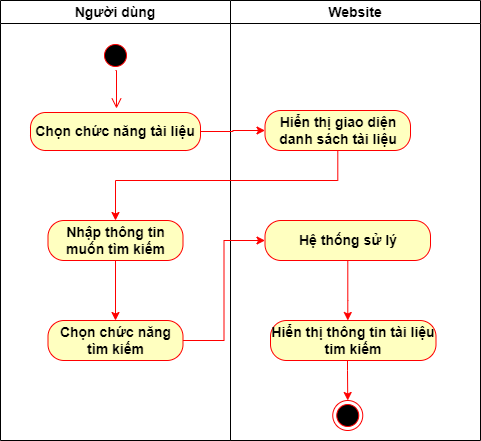

The diagram above was exported from draw.io. Its source (the exported page's mxGraphModel, read from the mxfile embedded in the PNG):
<mxGraphModel dx="2249" dy="705" grid="1" gridSize="10" guides="1" tooltips="1" connect="1" arrows="1" fold="1" page="1" pageScale="1" pageWidth="827" pageHeight="1169" math="0" shadow="0">
  <root>
    <mxCell id="0" />
    <mxCell id="1" parent="0" />
    <mxCell id="2" value="Người dùng" style="swimlane;whiteSpace=wrap;fontStyle=1;fontSize=14;" vertex="1" parent="1">
      <mxGeometry x="-30" y="120" width="230" height="440" as="geometry" />
    </mxCell>
    <mxCell id="3" value="" style="ellipse;shape=startState;fillColor=#000000;strokeColor=#ff0000;fontStyle=1;fontSize=14;" vertex="1" parent="2">
      <mxGeometry x="100" y="40" width="30" height="30" as="geometry" />
    </mxCell>
    <mxCell id="4" value="" style="edgeStyle=elbowEdgeStyle;elbow=horizontal;verticalAlign=bottom;endArrow=open;endSize=8;strokeColor=#FF0000;endFill=1;rounded=0;fontStyle=1;fontSize=14;entryX=0.507;entryY=-0.105;entryDx=0;entryDy=0;entryPerimeter=0;exitX=0.5;exitY=1;exitDx=0;exitDy=0;" edge="1" parent="2" source="3" target="5">
      <mxGeometry x="100" y="40" as="geometry">
        <mxPoint x="115.5" y="110" as="targetPoint" />
      </mxGeometry>
    </mxCell>
    <mxCell id="5" value="&lt;span style=&quot;font-size: 14px;&quot;&gt;Chọn chức năng tài liệu&lt;/span&gt;" style="rounded=1;whiteSpace=wrap;html=1;arcSize=40;fontColor=#000000;fillColor=#ffffc0;strokeColor=#ff0000;fontStyle=1;fontSize=14;" vertex="1" parent="2">
      <mxGeometry x="30" y="112" width="170" height="38" as="geometry" />
    </mxCell>
    <mxCell id="6" style="edgeStyle=orthogonalEdgeStyle;rounded=0;orthogonalLoop=1;jettySize=auto;html=1;entryX=0.5;entryY=0;entryDx=0;entryDy=0;strokeColor=#FF0000;" edge="1" parent="2" source="7" target="8">
      <mxGeometry relative="1" as="geometry" />
    </mxCell>
    <mxCell id="7" value="Nhập thông tin muốn tìm kiếm" style="rounded=1;whiteSpace=wrap;html=1;arcSize=40;fontColor=#000000;fillColor=#ffffc0;strokeColor=#ff0000;fontStyle=1;fontSize=14;" vertex="1" parent="2">
      <mxGeometry x="47.5" y="220" width="135" height="40" as="geometry" />
    </mxCell>
    <mxCell id="8" value="Chọn chức năng tìm kiếm" style="rounded=1;whiteSpace=wrap;html=1;arcSize=40;fontColor=#000000;fillColor=#ffffc0;strokeColor=#ff0000;fontStyle=1;fontSize=14;" vertex="1" parent="2">
      <mxGeometry x="47.5" y="320" width="135" height="40" as="geometry" />
    </mxCell>
    <mxCell id="9" value="Website" style="swimlane;whiteSpace=wrap;fontStyle=1;fontSize=14;" vertex="1" parent="1">
      <mxGeometry x="200" y="120" width="250" height="440" as="geometry" />
    </mxCell>
    <mxCell id="10" style="edgeStyle=orthogonalEdgeStyle;rounded=0;orthogonalLoop=1;jettySize=auto;html=1;strokeColor=#FF0000;" edge="1" parent="9" source="11" target="15">
      <mxGeometry relative="1" as="geometry">
        <Array as="points">
          <mxPoint x="117" y="300" />
          <mxPoint x="117" y="300" />
        </Array>
      </mxGeometry>
    </mxCell>
    <mxCell id="11" value="Hệ thống sử lý" style="rounded=1;whiteSpace=wrap;html=1;arcSize=40;fontColor=#000000;fillColor=#ffffc0;strokeColor=#ff0000;fontStyle=1;fontSize=14;" vertex="1" parent="9">
      <mxGeometry x="34.5" y="220" width="165.5" height="40" as="geometry" />
    </mxCell>
    <mxCell id="12" value="Hiển thị giao diện danh sách tài liệu" style="rounded=1;whiteSpace=wrap;html=1;arcSize=40;fontColor=#000000;fillColor=#ffffc0;strokeColor=#ff0000;fontStyle=1;fontSize=14;" vertex="1" parent="9">
      <mxGeometry x="34.5" y="110" width="145.5" height="40" as="geometry" />
    </mxCell>
    <mxCell id="13" value="" style="ellipse;shape=endState;fillColor=#000000;strokeColor=#ff0000;fontStyle=1;fontSize=14;" vertex="1" parent="9">
      <mxGeometry x="102.25" y="400" width="30" height="30" as="geometry" />
    </mxCell>
    <mxCell id="14" style="edgeStyle=orthogonalEdgeStyle;rounded=0;orthogonalLoop=1;jettySize=auto;html=1;strokeColor=#FF0000;" edge="1" parent="9" source="15" target="13">
      <mxGeometry relative="1" as="geometry">
        <Array as="points">
          <mxPoint x="117" y="370" />
          <mxPoint x="117" y="370" />
        </Array>
      </mxGeometry>
    </mxCell>
    <mxCell id="15" value="Hiển thị thông tin tài liệu tim kiếm" style="rounded=1;whiteSpace=wrap;html=1;arcSize=40;fontColor=#000000;fillColor=#ffffc0;strokeColor=#ff0000;fontStyle=1;fontSize=14;" vertex="1" parent="9">
      <mxGeometry x="40" y="320" width="165.5" height="40" as="geometry" />
    </mxCell>
    <mxCell id="16" style="edgeStyle=orthogonalEdgeStyle;rounded=0;orthogonalLoop=1;jettySize=auto;html=1;entryX=0;entryY=0.5;entryDx=0;entryDy=0;strokeColor=#FF0000;" edge="1" source="5" target="12" parent="1">
      <mxGeometry relative="1" as="geometry" />
    </mxCell>
    <mxCell id="17" style="edgeStyle=orthogonalEdgeStyle;rounded=0;orthogonalLoop=1;jettySize=auto;html=1;strokeColor=#FF0000;" edge="1" source="12" target="7" parent="1">
      <mxGeometry relative="1" as="geometry">
        <Array as="points">
          <mxPoint x="307" y="300" />
          <mxPoint x="85" y="300" />
        </Array>
      </mxGeometry>
    </mxCell>
    <mxCell id="18" style="edgeStyle=orthogonalEdgeStyle;rounded=0;orthogonalLoop=1;jettySize=auto;html=1;entryX=0;entryY=0.5;entryDx=0;entryDy=0;strokeColor=#FF0000;" edge="1" source="8" target="11" parent="1">
      <mxGeometry relative="1" as="geometry" />
    </mxCell>
  </root>
</mxGraphModel>